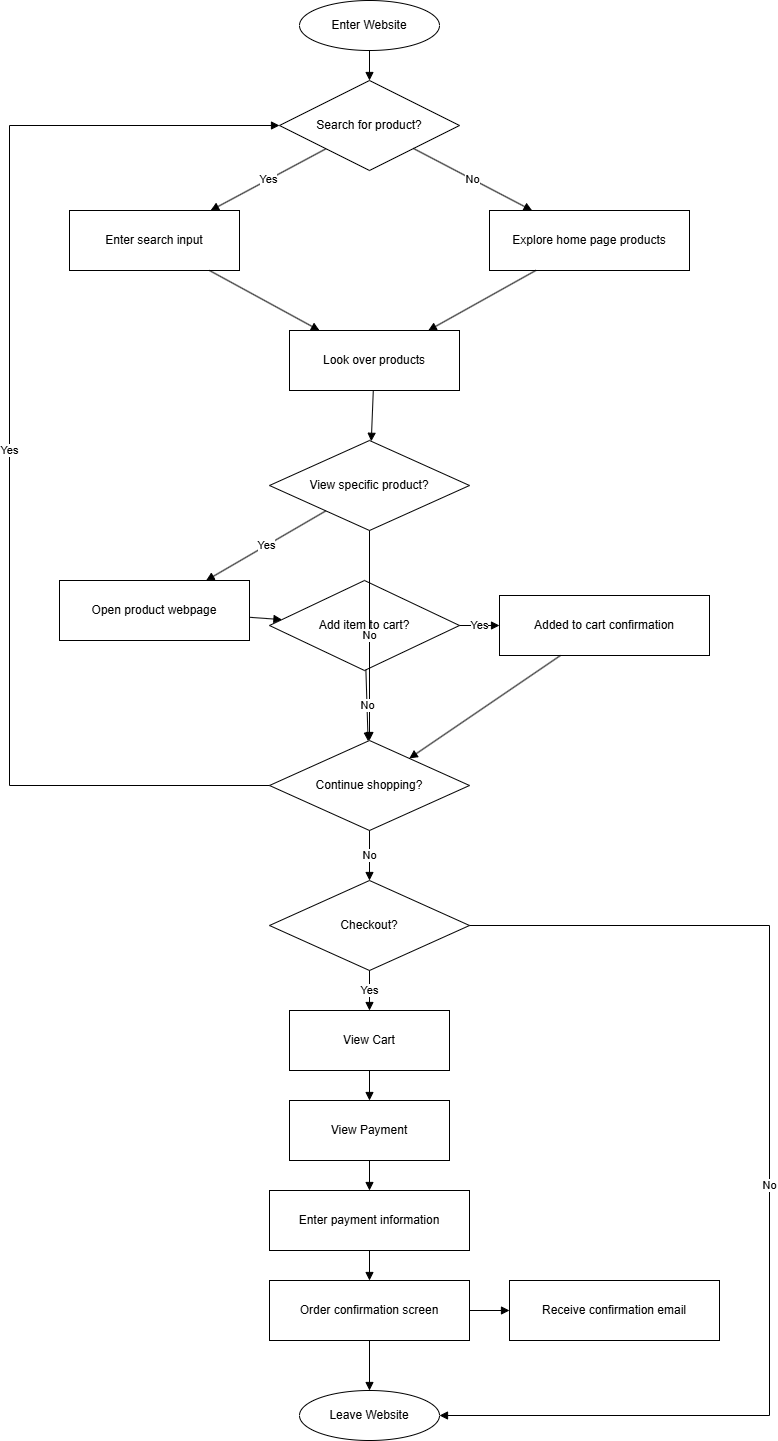

The diagram above was exported from draw.io. Its source (the exported page's mxGraphModel, read from the mxfile embedded in the PNG):
<mxGraphModel dx="772" dy="1102" grid="1" gridSize="10" guides="1" tooltips="1" connect="1" arrows="1" fold="1" page="1" pageScale="1" pageWidth="850" pageHeight="1100" math="0" shadow="0">
  <root>
    <mxCell id="0" />
    <mxCell id="1" parent="0" />
    <mxCell id="cbLhzD_vjwgb-RWFXbLx-1" parent="1" style="ellipse;whiteSpace=wrap;html=1;" value="Enter Website" vertex="1">
      <mxGeometry height="50" width="140" x="330" y="30" as="geometry" />
    </mxCell>
    <mxCell id="cbLhzD_vjwgb-RWFXbLx-2" parent="1" style="rhombus;whiteSpace=wrap;html=1;" value="Search for product?" vertex="1">
      <mxGeometry height="90" width="180" x="310" y="110" as="geometry" />
    </mxCell>
    <mxCell id="cbLhzD_vjwgb-RWFXbLx-3" parent="1" style="rounded=0;whiteSpace=wrap;html=1;" value="Enter search input" vertex="1">
      <mxGeometry height="60" width="170" x="100" y="240" as="geometry" />
    </mxCell>
    <mxCell id="cbLhzD_vjwgb-RWFXbLx-4" parent="1" style="rounded=0;whiteSpace=wrap;html=1;" value="Explore home page products" vertex="1">
      <mxGeometry height="60" width="200" x="520" y="240" as="geometry" />
    </mxCell>
    <mxCell id="cbLhzD_vjwgb-RWFXbLx-5" parent="1" style="rounded=0;whiteSpace=wrap;html=1;" value="Look over products" vertex="1">
      <mxGeometry height="60" width="170" x="320" y="360" as="geometry" />
    </mxCell>
    <mxCell id="cbLhzD_vjwgb-RWFXbLx-6" parent="1" style="rhombus;whiteSpace=wrap;html=1;" value="View specific product?" vertex="1">
      <mxGeometry height="90" width="200" x="300" y="470" as="geometry" />
    </mxCell>
    <mxCell id="cbLhzD_vjwgb-RWFXbLx-7" parent="1" style="rounded=0;whiteSpace=wrap;html=1;" value="Open product webpage" vertex="1">
      <mxGeometry height="60" width="190" x="90" y="610" as="geometry" />
    </mxCell>
    <mxCell id="cbLhzD_vjwgb-RWFXbLx-8" parent="1" style="rhombus;whiteSpace=wrap;html=1;" value="Add item to cart?" vertex="1">
      <mxGeometry height="90" width="190" x="300" y="610" as="geometry" />
    </mxCell>
    <mxCell id="cbLhzD_vjwgb-RWFXbLx-9" parent="1" style="rounded=0;whiteSpace=wrap;html=1;" value="Added to cart confirmation" vertex="1">
      <mxGeometry height="60" width="210" x="530" y="625" as="geometry" />
    </mxCell>
    <mxCell id="cbLhzD_vjwgb-RWFXbLx-10" parent="1" style="rhombus;whiteSpace=wrap;html=1;" value="Continue shopping?" vertex="1">
      <mxGeometry height="90" width="200" x="300" y="770" as="geometry" />
    </mxCell>
    <mxCell id="cbLhzD_vjwgb-RWFXbLx-11" parent="1" style="rhombus;whiteSpace=wrap;html=1;" value="Checkout?" vertex="1">
      <mxGeometry height="90" width="200" x="300" y="910" as="geometry" />
    </mxCell>
    <mxCell id="cbLhzD_vjwgb-RWFXbLx-12" parent="1" style="rounded=0;whiteSpace=wrap;html=1;" value="View Cart" vertex="1">
      <mxGeometry height="60" width="160" x="320" y="1040" as="geometry" />
    </mxCell>
    <mxCell id="cbLhzD_vjwgb-RWFXbLx-13" parent="1" style="rounded=0;whiteSpace=wrap;html=1;" value="View Payment" vertex="1">
      <mxGeometry height="60" width="160" x="320" y="1130" as="geometry" />
    </mxCell>
    <mxCell id="cbLhzD_vjwgb-RWFXbLx-14" parent="1" style="rounded=0;whiteSpace=wrap;html=1;" value="Enter payment information" vertex="1">
      <mxGeometry height="60" width="200" x="300" y="1220" as="geometry" />
    </mxCell>
    <mxCell id="cbLhzD_vjwgb-RWFXbLx-15" parent="1" style="rounded=0;whiteSpace=wrap;html=1;" value="Order confirmation screen" vertex="1">
      <mxGeometry height="60" width="200" x="300" y="1310" as="geometry" />
    </mxCell>
    <mxCell id="cbLhzD_vjwgb-RWFXbLx-16" parent="1" style="rounded=0;whiteSpace=wrap;html=1;" value="Receive confirmation email" vertex="1">
      <mxGeometry height="60" width="210" x="540" y="1310" as="geometry" />
    </mxCell>
    <mxCell id="cbLhzD_vjwgb-RWFXbLx-17" parent="1" style="ellipse;whiteSpace=wrap;html=1;" value="Leave Website" vertex="1">
      <mxGeometry height="50" width="140" x="330" y="1420" as="geometry" />
    </mxCell>
    <mxCell id="cbLhzD_vjwgb-RWFXbLx-18" edge="1" parent="1" source="cbLhzD_vjwgb-RWFXbLx-1" style="endArrow=block;html=1;rounded=0;" target="cbLhzD_vjwgb-RWFXbLx-2">
      <mxGeometry relative="1" as="geometry" />
    </mxCell>
    <mxCell id="cbLhzD_vjwgb-RWFXbLx-19" edge="1" parent="1" source="cbLhzD_vjwgb-RWFXbLx-2" style="endArrow=block;html=1;rounded=0;" target="cbLhzD_vjwgb-RWFXbLx-3" value="Yes">
      <mxGeometry relative="1" as="geometry" />
    </mxCell>
    <mxCell id="cbLhzD_vjwgb-RWFXbLx-20" edge="1" parent="1" source="cbLhzD_vjwgb-RWFXbLx-2" style="endArrow=block;html=1;rounded=0;" target="cbLhzD_vjwgb-RWFXbLx-4" value="No">
      <mxGeometry relative="1" as="geometry" />
    </mxCell>
    <mxCell id="cbLhzD_vjwgb-RWFXbLx-21" edge="1" parent="1" source="cbLhzD_vjwgb-RWFXbLx-3" style="endArrow=block;html=1;rounded=0;" target="cbLhzD_vjwgb-RWFXbLx-5">
      <mxGeometry relative="1" as="geometry" />
    </mxCell>
    <mxCell id="cbLhzD_vjwgb-RWFXbLx-22" edge="1" parent="1" source="cbLhzD_vjwgb-RWFXbLx-4" style="endArrow=block;html=1;rounded=0;" target="cbLhzD_vjwgb-RWFXbLx-5">
      <mxGeometry relative="1" as="geometry" />
    </mxCell>
    <mxCell id="cbLhzD_vjwgb-RWFXbLx-23" edge="1" parent="1" source="cbLhzD_vjwgb-RWFXbLx-5" style="endArrow=block;html=1;rounded=0;" target="cbLhzD_vjwgb-RWFXbLx-6">
      <mxGeometry relative="1" as="geometry" />
    </mxCell>
    <mxCell id="cbLhzD_vjwgb-RWFXbLx-24" edge="1" parent="1" source="cbLhzD_vjwgb-RWFXbLx-6" style="endArrow=block;html=1;rounded=0;" target="cbLhzD_vjwgb-RWFXbLx-7" value="Yes">
      <mxGeometry relative="1" as="geometry" />
    </mxCell>
    <mxCell id="cbLhzD_vjwgb-RWFXbLx-25" edge="1" parent="1" source="cbLhzD_vjwgb-RWFXbLx-6" style="endArrow=block;html=1;rounded=0;" target="cbLhzD_vjwgb-RWFXbLx-10" value="No">
      <mxGeometry relative="1" as="geometry" />
    </mxCell>
    <mxCell id="cbLhzD_vjwgb-RWFXbLx-26" edge="1" parent="1" source="cbLhzD_vjwgb-RWFXbLx-7" style="endArrow=block;html=1;rounded=0;" target="cbLhzD_vjwgb-RWFXbLx-8">
      <mxGeometry relative="1" as="geometry" />
    </mxCell>
    <mxCell id="cbLhzD_vjwgb-RWFXbLx-27" edge="1" parent="1" source="cbLhzD_vjwgb-RWFXbLx-8" style="endArrow=block;html=1;rounded=0;" target="cbLhzD_vjwgb-RWFXbLx-9" value="Yes">
      <mxGeometry relative="1" as="geometry" />
    </mxCell>
    <mxCell id="cbLhzD_vjwgb-RWFXbLx-28" edge="1" parent="1" source="cbLhzD_vjwgb-RWFXbLx-8" style="endArrow=block;html=1;rounded=0;" target="cbLhzD_vjwgb-RWFXbLx-10" value="No">
      <mxGeometry relative="1" as="geometry" />
    </mxCell>
    <mxCell id="cbLhzD_vjwgb-RWFXbLx-29" edge="1" parent="1" source="cbLhzD_vjwgb-RWFXbLx-9" style="endArrow=block;html=1;rounded=0;" target="cbLhzD_vjwgb-RWFXbLx-10">
      <mxGeometry relative="1" as="geometry" />
    </mxCell>
    <mxCell id="cbLhzD_vjwgb-RWFXbLx-30" edge="1" parent="1" source="cbLhzD_vjwgb-RWFXbLx-10" style="endArrow=block;html=1;rounded=0;exitX=0;exitY=0.5;entryX=0;entryY=0.5;" target="cbLhzD_vjwgb-RWFXbLx-2" value="Yes">
      <mxGeometry relative="1" as="geometry">
        <Array as="points">
          <mxPoint x="40" y="815" />
          <mxPoint x="40" y="155" />
        </Array>
      </mxGeometry>
    </mxCell>
    <mxCell id="cbLhzD_vjwgb-RWFXbLx-31" edge="1" parent="1" source="cbLhzD_vjwgb-RWFXbLx-10" style="endArrow=block;html=1;rounded=0;" target="cbLhzD_vjwgb-RWFXbLx-11" value="No">
      <mxGeometry relative="1" as="geometry" />
    </mxCell>
    <mxCell id="cbLhzD_vjwgb-RWFXbLx-32" edge="1" parent="1" source="cbLhzD_vjwgb-RWFXbLx-11" style="endArrow=block;html=1;rounded=0;" target="cbLhzD_vjwgb-RWFXbLx-12" value="Yes">
      <mxGeometry relative="1" as="geometry" />
    </mxCell>
    <mxCell id="cbLhzD_vjwgb-RWFXbLx-33" edge="1" parent="1" source="cbLhzD_vjwgb-RWFXbLx-11" style="endArrow=block;html=1;rounded=0;exitX=1;exitY=0.5;entryX=1;entryY=0.5;" target="cbLhzD_vjwgb-RWFXbLx-17" value="No">
      <mxGeometry relative="1" as="geometry">
        <Array as="points">
          <mxPoint x="800" y="955" />
          <mxPoint x="800" y="1445" />
        </Array>
      </mxGeometry>
    </mxCell>
    <mxCell id="cbLhzD_vjwgb-RWFXbLx-34" edge="1" parent="1" source="cbLhzD_vjwgb-RWFXbLx-12" style="endArrow=block;html=1;rounded=0;" target="cbLhzD_vjwgb-RWFXbLx-13">
      <mxGeometry relative="1" as="geometry" />
    </mxCell>
    <mxCell id="cbLhzD_vjwgb-RWFXbLx-35" edge="1" parent="1" source="cbLhzD_vjwgb-RWFXbLx-13" style="endArrow=block;html=1;rounded=0;" target="cbLhzD_vjwgb-RWFXbLx-14">
      <mxGeometry relative="1" as="geometry" />
    </mxCell>
    <mxCell id="cbLhzD_vjwgb-RWFXbLx-36" edge="1" parent="1" source="cbLhzD_vjwgb-RWFXbLx-14" style="endArrow=block;html=1;rounded=0;" target="cbLhzD_vjwgb-RWFXbLx-15">
      <mxGeometry relative="1" as="geometry" />
    </mxCell>
    <mxCell id="cbLhzD_vjwgb-RWFXbLx-37" edge="1" parent="1" source="cbLhzD_vjwgb-RWFXbLx-15" style="endArrow=block;html=1;rounded=0;" target="cbLhzD_vjwgb-RWFXbLx-16">
      <mxGeometry relative="1" as="geometry" />
    </mxCell>
    <mxCell id="cbLhzD_vjwgb-RWFXbLx-38" edge="1" parent="1" source="cbLhzD_vjwgb-RWFXbLx-15" style="endArrow=block;html=1;rounded=0;" target="cbLhzD_vjwgb-RWFXbLx-17">
      <mxGeometry relative="1" as="geometry" />
    </mxCell>
  </root>
</mxGraphModel>